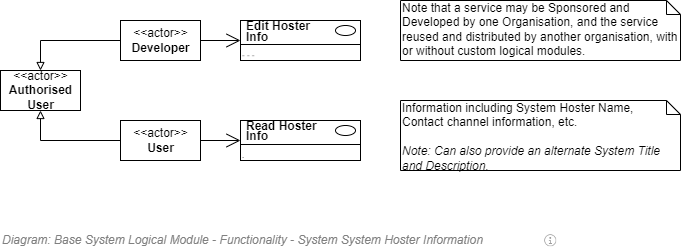

The diagram above was exported from draw.io. Its source (the exported page's mxGraphModel, read from the mxfile embedded in the PNG):
<mxGraphModel dx="782" dy="549" grid="1" gridSize="10" guides="1" tooltips="1" connect="1" arrows="1" fold="1" page="1" pageScale="1" pageWidth="827" pageHeight="1169" math="0" shadow="0">
  <root>
    <mxCell id="sBA49_EScaN9L8MnfF1u-0" />
    <mxCell id="mp-YWVq82NQ0kQUVbtlE-1" value="Notes" parent="sBA49_EScaN9L8MnfF1u-0" />
    <mxCell id="mp-YWVq82NQ0kQUVbtlE-0" value="Information including System Hoster Name, &lt;br&gt;Contact channel information, etc.&lt;br&gt;&lt;br&gt;&lt;i&gt;Note: Can also provide an alternate System Title and Description.&lt;/i&gt;" style="shape=note;whiteSpace=wrap;html=1;size=14;verticalAlign=top;align=left;spacingTop=-6;strokeWidth=1;fillColor=none;fontSize=12;" parent="mp-YWVq82NQ0kQUVbtlE-1" vertex="1">
      <mxGeometry x="520" y="300" width="280" height="70" as="geometry" />
    </mxCell>
    <mxCell id="3LA0_RX8NiAufR82tXQC-1" value="Note that a service may be Sponsored and Developed by one Organisation, and the service reused and distributed by another organisation, with or without custom logical modules." style="shape=note;whiteSpace=wrap;html=1;size=14;verticalAlign=top;align=left;spacingTop=-6;strokeWidth=1;fillColor=none;fontSize=12;" parent="mp-YWVq82NQ0kQUVbtlE-1" vertex="1">
      <mxGeometry x="520" y="200" width="280" height="60" as="geometry" />
    </mxCell>
    <mxCell id="jmeCoWvmmbcuR7BH7LBC-10" style="edgeStyle=orthogonalEdgeStyle;rounded=0;orthogonalLoop=1;jettySize=auto;html=1;endArrow=block;endFill=0;" edge="1" parent="mp-YWVq82NQ0kQUVbtlE-1" source="jmeCoWvmmbcuR7BH7LBC-11" target="jmeCoWvmmbcuR7BH7LBC-13">
      <mxGeometry relative="1" as="geometry" />
    </mxCell>
    <mxCell id="jmeCoWvmmbcuR7BH7LBC-11" value="&amp;lt;&amp;lt;actor&amp;gt;&amp;gt;&lt;br&gt;&lt;b&gt;Developer&lt;br&gt;&lt;/b&gt;" style="text;html=1;align=center;verticalAlign=middle;dashed=0;fillColor=#ffffff;strokeColor=#000000;" vertex="1" parent="mp-YWVq82NQ0kQUVbtlE-1">
      <mxGeometry x="240" y="220" width="80" height="40" as="geometry" />
    </mxCell>
    <mxCell id="jmeCoWvmmbcuR7BH7LBC-13" value="&amp;lt;&amp;lt;actor&amp;gt;&amp;gt;&lt;br&gt;&lt;b&gt;Authorised&lt;br&gt;User&lt;br&gt;&lt;/b&gt;" style="text;html=1;align=center;verticalAlign=middle;dashed=0;fillColor=#ffffff;strokeColor=#000000;" vertex="1" parent="mp-YWVq82NQ0kQUVbtlE-1">
      <mxGeometry x="120" y="270" width="80" height="40" as="geometry" />
    </mxCell>
    <mxCell id="jmeCoWvmmbcuR7BH7LBC-14" value="" style="fontStyle=1;align=left;verticalAlign=top;childLayout=stackLayout;horizontal=1;horizontalStack=0;resizeParent=1;resizeParentMax=0;resizeLast=0;marginBottom=0;" vertex="1" parent="mp-YWVq82NQ0kQUVbtlE-1">
      <mxGeometry x="360" y="220" width="120" height="40" as="geometry" />
    </mxCell>
    <mxCell id="jmeCoWvmmbcuR7BH7LBC-15" value="&lt;p style=&quot;line-height: 0.9;&quot;&gt;Edit Hoster&lt;br&gt;Info&lt;/p&gt;" style="html=1;align=left;spacingLeft=4;verticalAlign=middle;strokeColor=none;fillColor=none;fontStyle=1;spacingTop=2;" vertex="1" parent="jmeCoWvmmbcuR7BH7LBC-14">
      <mxGeometry width="120" height="20" as="geometry" />
    </mxCell>
    <mxCell id="jmeCoWvmmbcuR7BH7LBC-16" value="" style="shape=ellipse;" vertex="1" parent="jmeCoWvmmbcuR7BH7LBC-15">
      <mxGeometry x="1" width="20" height="10" relative="1" as="geometry">
        <mxPoint x="-25" y="5" as="offset" />
      </mxGeometry>
    </mxCell>
    <mxCell id="jmeCoWvmmbcuR7BH7LBC-17" value="" style="line;strokeWidth=1;fillColor=none;align=left;verticalAlign=middle;spacingTop=-1;spacingLeft=3;spacingRight=3;rotatable=0;labelPosition=right;points=[];portConstraint=eastwest;" vertex="1" parent="jmeCoWvmmbcuR7BH7LBC-14">
      <mxGeometry y="20" width="120" height="8" as="geometry" />
    </mxCell>
    <mxCell id="jmeCoWvmmbcuR7BH7LBC-18" value="- - -" style="html=1;align=left;spacingLeft=4;verticalAlign=top;strokeColor=none;fillColor=none;fontSize=8;spacing=-2;" vertex="1" parent="jmeCoWvmmbcuR7BH7LBC-14">
      <mxGeometry y="28" width="120" height="12" as="geometry" />
    </mxCell>
    <mxCell id="jmeCoWvmmbcuR7BH7LBC-19" value="" style="endArrow=open;endFill=1;endSize=12;html=1;strokeColor=#000000;fontSize=10;entryX=0;entryY=0.5;entryDx=0;entryDy=0;" edge="1" parent="mp-YWVq82NQ0kQUVbtlE-1">
      <mxGeometry width="160" relative="1" as="geometry">
        <mxPoint x="320" y="240" as="sourcePoint" />
        <mxPoint x="360" y="240" as="targetPoint" />
      </mxGeometry>
    </mxCell>
    <mxCell id="jmeCoWvmmbcuR7BH7LBC-20" style="edgeStyle=orthogonalEdgeStyle;rounded=0;orthogonalLoop=1;jettySize=auto;html=1;endArrow=block;endFill=0;" edge="1" parent="mp-YWVq82NQ0kQUVbtlE-1" target="jmeCoWvmmbcuR7BH7LBC-13">
      <mxGeometry relative="1" as="geometry">
        <mxPoint x="240" y="340" as="sourcePoint" />
        <mxPoint x="200" y="340" as="targetPoint" />
      </mxGeometry>
    </mxCell>
    <mxCell id="jmeCoWvmmbcuR7BH7LBC-21" value="&amp;lt;&amp;lt;actor&amp;gt;&amp;gt;&lt;br&gt;&lt;b&gt;User&lt;br&gt;&lt;/b&gt;" style="text;html=1;align=center;verticalAlign=middle;dashed=0;fillColor=#ffffff;strokeColor=#000000;" vertex="1" parent="mp-YWVq82NQ0kQUVbtlE-1">
      <mxGeometry x="240" y="320" width="80" height="40" as="geometry" />
    </mxCell>
    <mxCell id="jmeCoWvmmbcuR7BH7LBC-22" value="" style="fontStyle=1;align=left;verticalAlign=top;childLayout=stackLayout;horizontal=1;horizontalStack=0;resizeParent=1;resizeParentMax=0;resizeLast=0;marginBottom=0;" vertex="1" parent="mp-YWVq82NQ0kQUVbtlE-1">
      <mxGeometry x="360" y="320" width="120" height="40" as="geometry" />
    </mxCell>
    <mxCell id="jmeCoWvmmbcuR7BH7LBC-23" value="&lt;p style=&quot;line-height: 0.8;&quot;&gt;Read Hoster&lt;br&gt;Info&lt;/p&gt;" style="html=1;align=left;spacingLeft=4;verticalAlign=middle;strokeColor=none;fillColor=none;fontStyle=1;spacingTop=2;" vertex="1" parent="jmeCoWvmmbcuR7BH7LBC-22">
      <mxGeometry width="120" height="20" as="geometry" />
    </mxCell>
    <mxCell id="jmeCoWvmmbcuR7BH7LBC-24" value="" style="shape=ellipse;" vertex="1" parent="jmeCoWvmmbcuR7BH7LBC-23">
      <mxGeometry x="1" width="20" height="10" relative="1" as="geometry">
        <mxPoint x="-25" y="5" as="offset" />
      </mxGeometry>
    </mxCell>
    <mxCell id="jmeCoWvmmbcuR7BH7LBC-25" value="" style="line;strokeWidth=1;fillColor=none;align=left;verticalAlign=middle;spacingTop=-1;spacingLeft=3;spacingRight=3;rotatable=0;labelPosition=right;points=[];portConstraint=eastwest;" vertex="1" parent="jmeCoWvmmbcuR7BH7LBC-22">
      <mxGeometry y="20" width="120" height="8" as="geometry" />
    </mxCell>
    <mxCell id="jmeCoWvmmbcuR7BH7LBC-26" value="." style="html=1;align=left;spacingLeft=4;verticalAlign=top;strokeColor=none;fillColor=none;fontSize=8;spacing=-2;" vertex="1" parent="jmeCoWvmmbcuR7BH7LBC-22">
      <mxGeometry y="28" width="120" height="12" as="geometry" />
    </mxCell>
    <mxCell id="jmeCoWvmmbcuR7BH7LBC-27" value="" style="endArrow=open;endFill=1;endSize=12;html=1;strokeColor=#000000;fontSize=10;entryX=0;entryY=1;entryDx=0;entryDy=0;exitX=1;exitY=0.5;exitDx=0;exitDy=0;" edge="1" parent="mp-YWVq82NQ0kQUVbtlE-1" source="jmeCoWvmmbcuR7BH7LBC-21" target="jmeCoWvmmbcuR7BH7LBC-23">
      <mxGeometry width="160" relative="1" as="geometry">
        <mxPoint x="330.0000000000001" y="340" as="sourcePoint" />
        <mxPoint x="370.0000000000001" y="340" as="targetPoint" />
      </mxGeometry>
    </mxCell>
    <mxCell id="SFFmcM6Vrw80OzDwDq3C-1" value="Diagram/Use Cases" parent="sBA49_EScaN9L8MnfF1u-0" />
    <mxCell id="M9pi6jsFhLkaiY4Z7a9P-0" value="Title/Diagram" parent="sBA49_EScaN9L8MnfF1u-0" />
    <mxCell id="M9pi6jsFhLkaiY4Z7a9P-1" value="&lt;font style=&quot;font-size: 12px&quot;&gt;&lt;span style=&quot;font-size: 12px&quot;&gt;Diagram: Base System Logical Module - Functionality -&amp;nbsp;&lt;/span&gt;System System Hoster Information&lt;/font&gt;" style="text;strokeColor=none;fillColor=none;html=1;fontSize=12;fontStyle=2;verticalAlign=middle;align=left;shadow=0;glass=0;comic=0;opacity=30;fontColor=#808080;" parent="M9pi6jsFhLkaiY4Z7a9P-0" vertex="1">
      <mxGeometry x="120" y="430" width="520" height="20" as="geometry" />
    </mxCell>
    <mxCell id="sBA49_EScaN9L8MnfF1u-1" value="About" parent="sBA49_EScaN9L8MnfF1u-0" />
    <UserObject label="" tooltip="ABOUT&#10;&#10;Reseller information is obviously not apparently needed for most enterprise systems -- but it is actually useful if a lead agency is the Sponsor, but the system is being delivered by multiple agencies. &#10;You present the Reseller information in Dialogues (as oppossed to the Sponsor)." id="pTDRF1BALwYRada9AKk5-0">
      <mxCell style="shape=image;html=1;verticalAlign=top;verticalLabelPosition=bottom;labelBackgroundColor=#ffffff;imageAspect=0;aspect=fixed;image=https://cdn1.iconfinder.com/data/icons/hawcons/32/699014-icon-28-information-128.png;shadow=0;dashed=0;fontFamily=Helvetica;fontSize=12;fontColor=#000000;align=center;strokeColor=#000000;fillColor=#505050;dashPattern=1 1;" parent="sBA49_EScaN9L8MnfF1u-1" vertex="1">
        <mxGeometry x="660" y="430" width="20" height="20" as="geometry" />
      </mxCell>
    </UserObject>
  </root>
</mxGraphModel>